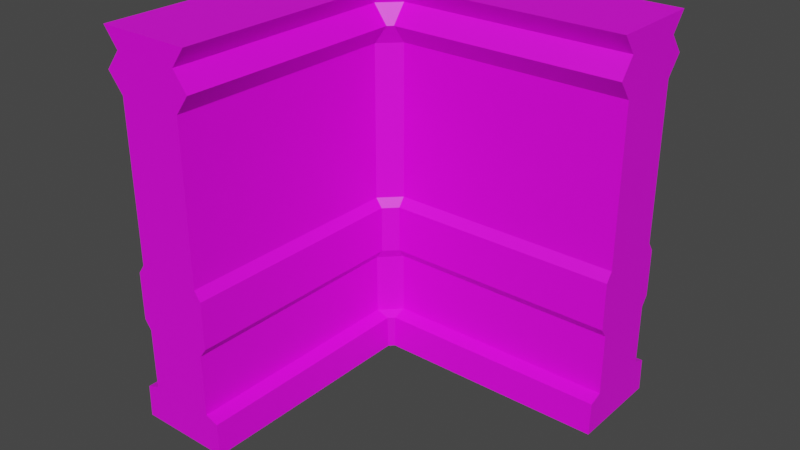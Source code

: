# Source: WallB_Corner.blend  (saved by Blender 2.81.16; exported with 4.5.12 LTS)
import bpy
from mathutils import Matrix  # noqa: F401  (used for matrix-valued properties, if any)

bpy.ops.wm.read_factory_settings(use_empty=True)
scene = bpy.context.scene
scene.name = 'Scene'

# ---- collections
col_collection = bpy.data.collections.new('Collection'); scene.collection.children.link(col_collection)

# ---- images (referenced by path relative to the original .blend; pixels are not part of the script)
import os
ASSET_DIR = os.environ.get("B2B_ASSET_DIR", "")  # directory of the original .blend (textures are referenced by path, not embedded)
HERE = os.path.dirname(os.path.abspath(__file__))  # packed textures are extracted next to this script under _unpacked/

def load_image(name, relpath, width, height, colorspace="sRGB"):
    """Load a texture the original file referenced (path relative to the .blend, or extracted next to this script)."""
    p = next((c for c in (os.path.join(HERE, relpath), os.path.join(ASSET_DIR, relpath)) if relpath and os.path.exists(c)), "")
    if p:
        img = bpy.data.images.load(p, check_existing=True)
        img.name = name
    else:  # same state as the original file: an image datablock whose file is absent (Cycles renders it pink)
        img = bpy.data.images.new(name, width, height)
        img.source = "FILE"
        img.filepath = "//" + (relpath or name)
    img.colorspace_settings.name = colorspace
    return img
img_wallb_corner_tex = load_image('WallB_Corner_Tex', 'WallB_Corner_Tex.png', 1024, 1024, 'sRGB')

# ---- materials (node trees are filled in below, after node groups)
mat_material = bpy.data.materials.new('Material')
mat_material.use_transparent_shadow = False

# ---- material node trees
mat_material.use_nodes = True; mat_material.node_tree.nodes.clear()
_N = mat_material.node_tree.nodes; _L = mat_material.node_tree.links
n0 = _N.new('ShaderNodeOutputMaterial'); n0.name = 'Material Output'; n0.location = (300, 300)
n1 = _N.new('ShaderNodeBsdfPrincipled'); n1.name = 'Principled BSDF'; n1.location = (10, 300)
n1.distribution = 'GGX'
n1.subsurface_method = 'BURLEY'
n1.inputs[3].default_value = 1.45
n1.inputs[27].default_value = (0.0, 0.0, 0.0, 1.0)
n1.inputs[28].default_value = 1.0
n2 = _N.new('ShaderNodeTexImage'); n2.name = 'Image Texture'; n2.location = (-280, 280)
n2.image = img_wallb_corner_tex
n2.interpolation = 'Closest'
_L.new(n1.outputs[0], n0.inputs[0])
_L.new(n2.outputs[0], n1.inputs[0])
n0.is_active_output = True

# ---- world
world_world = bpy.data.worlds.new('World'); scene.world = world_world
world_world.use_nodes = True; world_world.node_tree.nodes.clear()
_N = world_world.node_tree.nodes; _L = world_world.node_tree.links
n0 = _N.new('ShaderNodeOutputWorld'); n0.name = 'World Output'; n0.location = (300, 300)
n1 = _N.new('ShaderNodeBackground'); n1.name = 'Background'; n1.location = (10, 300)
n1.inputs[0].default_value = (0.05088, 0.05088, 0.05088, 1.0)
_L.new(n1.outputs[0], n0.inputs[0])
n0.is_active_output = True
world_world.color = (0.05088, 0.05088, 0.05088)
world_world.use_sun_shadow = False
world_world.sun_shadow_jitter_overblur = 0.0

# ---- meshes
me_cube_000 = bpy.data.meshes.new('Cube.000')
me_cube_000.from_pydata([(3.0, 0.0, 0.5), (3.0, 4.0, 0.5), (0.55, 0.0, 0.5), (0.55, 4.0, 0.5), (3.0, 0.0, -0.5), (3.0, 4.0, -0.5), (0.55, 0.0, -0.5), (0.55, 4.0, -0.5), (3.0, 1.05, 0.35), (3.0, 1.75, 0.35), (0.55, 1.75, 0.35), (0.55, 1.05, 0.35), (3.0, 1.05, -0.35), (3.0, 1.75, -0.35), (0.55, 1.75, -0.35), (0.55, 1.05, -0.35), (0.55, 0.4, 0.35), (0.55, 0.35, 0.49), (0.55, 0.4, -0.35), (0.55, 0.35, -0.49), (3.0, 0.35, 0.49), (3.0, 0.4, 0.35), (3.0, 0.35, -0.49), (3.0, 0.4, -0.35), (3.0, 3.4, 0.35), (3.0, 3.4, -0.35), (0.55, 3.4, 0.35), (0.55, 3.4, -0.35), (3.0, 3.6, 0.5), (3.0, 3.8, 0.35), (3.0, 3.6, -0.5097), (3.0, 3.8, -0.35), (0.55, 3.8, 0.35), (0.55, 3.6, 0.5), (0.55, 3.8, -0.35), (0.55, 3.6, -0.5097), (3.0, 1.15, 0.42), (3.0, 1.65, 0.42), (0.55, 1.65, 0.42), (0.55, 1.15, 0.42), (3.0, 1.15, -0.42), (3.0, 1.65, -0.42), (0.55, 1.65, -0.42), (0.55, 1.15, -0.42), (0.5, 2.186e-09, 0.55), (0.5, 4.0, 0.55), (0.5, 1.093e-07, 3.0), (0.5, 4.0, 3.0), (-0.5, 4.59e-08, 0.55), (-0.5, 4.0, 0.55), (-0.5, 1.53e-07, 3.0), (-0.5, 4.0, 3.0), (0.35, 1.05, 0.55), (0.35, 1.75, 0.55), (0.35, 1.75, 3.0), (0.35, 1.05, 3.0), (-0.35, 1.05, 0.55), (-0.35, 1.75, 0.55), (-0.35, 1.75, 3.0), (-0.35, 1.05, 3.0), (0.35, 0.4, 3.0), (0.49, 0.35, 3.0), (-0.35, 0.4, 3.0), (-0.49, 0.35, 3.0), (0.49, 0.35, 0.55), (0.35, 0.4, 0.55), (-0.49, 0.35, 0.55), (-0.35, 0.4, 0.55), (0.35, 3.4, 0.55), (-0.35, 3.4, 0.55), (0.35, 3.4, 3.0), (-0.35, 3.4, 3.0), (0.5, 3.6, 0.55), (0.35, 3.8, 0.55), (-0.5097, 3.6, 0.55), (-0.35, 3.8, 0.55), (0.35, 3.8, 3.0), (0.5, 3.6, 3.0), (-0.35, 3.8, 3.0), (-0.5097, 3.6, 3.0), (0.42, 1.15, 0.55), (0.42, 1.65, 0.55), (0.42, 1.65, 3.0), (0.42, 1.15, 3.0), (-0.42, 1.15, 0.55), (-0.42, 1.65, 0.55), (-0.42, 1.65, 3.0), (-0.42, 1.15, 3.0), (-0.5, 2.186e-08, 0.0), (-0.5, 4.0, -2.086e-07), (-0.35, 1.05, 0.0), (-0.35, 1.75, 0.0), (-0.49, 0.35, 0.0), (-0.35, 0.4, 0.0), (-0.35, 3.4, -2.086e-07), (-0.5097, 3.6, -2.086e-07), (-0.35, 3.8, -2.086e-07), (-0.42, 1.15, 0.0), (-0.42, 1.65, 0.0), (0.0, 0.0, -0.5), (0.0, 4.0, -0.5), (0.0, 1.75, -0.35), (0.0, 1.05, -0.35), (0.0, 0.4, -0.35), (0.0, 0.35, -0.49), (0.0, 3.4, -0.35), (0.0, 3.8, -0.35), (0.0, 3.6, -0.5097), (0.0, 1.65, -0.42), (0.0, 1.15, -0.42)], [], [(31, 34, 7, 5), (3, 1, 5, 7), (32, 29, 1, 3), (0, 2, 6, 4), (29, 31, 5, 1), (21, 23, 12, 8), (37, 41, 13, 9), (16, 21, 8, 11), (38, 37, 9, 10), (23, 18, 15, 12), (41, 42, 14, 13), (4, 6, 19, 22), (22, 19, 18, 23), (2, 0, 20, 17), (17, 20, 21, 16), (0, 4, 22, 20), (20, 22, 23, 21), (9, 13, 25, 24), (10, 9, 24, 26), (13, 14, 27, 25), (24, 25, 30, 28), (28, 30, 31, 29), (26, 24, 28, 33), (33, 28, 29, 32), (25, 27, 35, 30), (30, 35, 34, 31), (12, 15, 43, 40), (40, 43, 42, 41), (11, 8, 36, 39), (39, 36, 37, 38), (8, 12, 40, 36), (36, 40, 41, 37), (75, 78, 51, 49), (47, 45, 49, 51), (61, 63, 50, 46), (76, 73, 45, 47), (44, 46, 50, 48), (66, 67, 93, 92), (57, 69, 94, 91), (75, 49, 89, 96), (60, 65, 52, 55), (82, 81, 53, 54), (70, 71, 58, 54), (83, 87, 59, 55), (67, 62, 59, 56), (85, 86, 58, 57), (48, 50, 63, 66), (66, 63, 62, 67), (46, 44, 64, 61), (61, 64, 65, 60), (74, 75, 96, 95), (56, 84, 97, 90), (55, 59, 62, 60), (60, 62, 63, 61), (77, 79, 71, 70), (48, 66, 92, 88), (54, 53, 68, 70), (57, 58, 71, 69), (47, 51, 78, 76), (76, 78, 79, 77), (85, 57, 91, 98), (69, 74, 95, 94), (70, 68, 72, 77), (77, 72, 73, 76), (69, 71, 79, 74), (74, 79, 78, 75), (56, 59, 87, 84), (84, 87, 86, 85), (54, 58, 86, 82), (82, 86, 87, 83), (55, 52, 80, 83), (83, 80, 81, 82), (67, 56, 90, 93), (84, 85, 98, 97), (18, 19, 104, 103), (27, 14, 101, 105), (34, 35, 107, 106), (43, 15, 102, 109), (19, 6, 99, 104), (14, 42, 108, 101), (15, 18, 103, 102), (35, 27, 105, 107), (42, 43, 109, 108), (7, 34, 106, 100), (17, 64, 44, 2), (33, 72, 68, 26), (32, 73, 72, 33), (3, 45, 73, 32), (26, 68, 53, 10), (10, 53, 81, 38), (38, 81, 80, 39), (39, 80, 52, 11), (11, 52, 65, 16), (16, 65, 64, 17), (88, 92, 104, 99), (92, 93, 103, 104), (93, 90, 102, 103), (97, 98, 108, 109), (90, 97, 109, 102), (98, 91, 101, 108), (91, 94, 105, 101), (94, 95, 107, 105), (95, 96, 106, 107), (96, 89, 100, 106), (7, 100, 89, 49), (2, 44, 48, 6), (49, 45, 3, 7), (6, 48, 88, 99)])
_uv = me_cube_000.uv_layers.new(name='UVMap')
_uv.uv.foreach_set('vector', [0.3828, 0.6328, 0.0, 0.6328, 0.0, 0.6719, 0.3828, 0.6719, 0.0, 0.8438, 0.3828, 0.8438, 0.3828, 1.0, 0.0, 1.0, 0.0, 0.6328, 0.3828, 0.6328, 0.3828, 0.6719, 0.0, 0.6719, 0.3828, 1.0, 0.0, 1.0, 0.0, 0.8438, 0.3828, 0.8438, 0.8123, 0.5938, 0.9217, 0.5938, 0.9451, 0.625, 0.7889, 0.625, 0.8123, 0.06252, 0.9217, 0.06252, 0.9217, 0.1641, 0.8123, 0.1641, 0.8014, 0.2578, 0.9326, 0.2578, 0.9217, 0.2735, 0.8123, 0.2735, 0.0, 0.07812, 0.3828, 0.07812, 0.3828, 0.1797, 0.0, 0.1797, 0.0001482, 0.2774, 0.383, 0.2774, 0.3828, 0.2969, 0.0, 0.2969, 0.3828, 0.07812, 0.0, 0.07812, 0.0, 0.1797, 0.3828, 0.1797, 0.383, 0.2775, 0.0001504, 0.2775, 0.0, 0.2969, 0.3828, 0.2969, 0.3828, 0.0, 0.0, 0.0, 0.0, 0.05469, 0.3828, 0.05469, 0.3828, 0.05469, 0.0, 0.05469, 0.0, 0.07812, 0.3828, 0.07812, 0.0, 0.0, 0.3828, 0.0, 0.3828, 0.05469, 0.0, 0.05469, 0.0, 0.05469, 0.3828, 0.05469, 0.3828, 0.07812, 0.0, 0.07812, 0.7889, 2.321e-05, 0.9451, 2.357e-05, 0.9436, 0.05471, 0.7905, 0.05471, 0.7905, 0.05471, 0.9436, 0.05471, 0.9217, 0.06252, 0.8123, 0.06252, 0.8123, 0.2735, 0.9217, 0.2735, 0.9217, 0.5313, 0.8123, 0.5313, 0.0, 0.2969, 0.3828, 0.2969, 0.3828, 0.5547, 0.0, 0.5547, 0.3828, 0.2969, 0.0, 0.2969, 0.0, 0.5547, 0.3828, 0.5547, 0.8123, 0.5313, 0.9217, 0.5313, 0.9467, 0.5625, 0.7889, 0.5625, 0.7889, 0.5625, 0.9467, 0.5625, 0.9217, 0.5938, 0.8123, 0.5938, 0.0, 0.5547, 0.3828, 0.5547, 0.3828, 0.5938, 0.0, 0.5938, 0.0, 0.5938, 0.3828, 0.5938, 0.3828, 0.6328, 0.0, 0.6328, 0.3828, 0.5547, 0.0, 0.5547, 0.0, 0.5938, 0.3828, 0.5938, 0.3828, 0.5938, 0.0, 0.5938, 0.0, 0.6328, 0.3828, 0.6328, 0.3828, 0.1797, 0.0, 0.1797, 0.0001504, 0.1994, 0.383, 0.1994, 0.383, 0.1994, 0.0001504, 0.1994, 0.0001504, 0.2775, 0.383, 0.2775, 0.0, 0.1797, 0.3828, 0.1797, 0.383, 0.1993, 0.0001482, 0.1993, 0.0001482, 0.1993, 0.383, 0.1993, 0.383, 0.2774, 0.0001482, 0.2774, 0.8123, 0.1641, 0.9217, 0.1641, 0.9326, 0.1797, 0.8014, 0.1797, 0.8014, 0.1797, 0.9326, 0.1797, 0.9326, 0.2578, 0.8014, 0.2578, 0.0, 0.6328, 0.3828, 0.6328, 0.3828, 0.6719, 0.0, 0.6719, 0.0, 0.8438, 0.3828, 0.8438, 0.3828, 1.0, 0.0, 1.0, 0.9451, 0.05471, 0.792, 0.05471, 0.7904, 2.321e-05, 0.9467, 2.333e-05, 0.3828, 0.6328, 0.0, 0.6328, 0.0, 0.6719, 0.3828, 0.6719, 0.3828, 1.0, 0.0, 1.0, 0.0, 0.8438, 0.3828, 0.8438, 0.7192, 0.05495, 0.7192, 0.07818, 0.6333, 0.07818, 0.6333, 0.05495, 0.7192, 0.296, 0.7192, 0.5538, 0.6333, 0.5538, 0.6333, 0.296, 0.7192, 0.6338, 0.7192, 0.6729, 0.6333, 0.6729, 0.6333, 0.6338, 0.3828, 0.07812, 0.0, 0.07812, 0.0, 0.1797, 0.3828, 0.1797, 0.383, 0.2774, 0.0001481, 0.2774, 0.0, 0.2969, 0.3828, 0.2969, 0.9232, 0.5313, 0.8138, 0.5313, 0.8138, 0.2735, 0.9232, 0.2735, 0.9342, 0.1797, 0.8029, 0.1797, 0.8138, 0.1641, 0.9232, 0.1641, 0.0, 0.07812, 0.3828, 0.07812, 0.3828, 0.1797, 0.0, 0.1797, -9.741e-05, 0.2771, 0.3827, 0.2771, 0.3828, 0.2969, 0.0, 0.2969, 0.0, 0.0, 0.3828, 0.0, 0.3828, 0.05469, 0.0, 0.05469, 0.0, 0.05469, 0.3828, 0.05469, 0.3828, 0.07812, 0.0, 0.07812, 0.3828, 0.0, 0.0, 0.0, 0.0, 0.05469, 0.3828, 0.05469, 0.3828, 0.05469, 0.0, 0.05469, 0.0, 0.07812, 0.3828, 0.07812, 0.7192, 0.5938, 0.7192, 0.6338, 0.6333, 0.6338, 0.6333, 0.5938, 0.7192, 0.1797, 0.7192, 0.1988, 0.6333, 0.1988, 0.6333, 0.1797, 0.9232, 0.1641, 0.8138, 0.1641, 0.8138, 0.06252, 0.9232, 0.06252, 0.9232, 0.06252, 0.8138, 0.06252, 0.792, 0.05471, 0.9451, 0.05471, 0.9467, 0.5625, 0.7889, 0.5625, 0.8138, 0.5313, 0.9232, 0.5313, 0.7192, 0.0002374, 0.7192, 0.05495, 0.6333, 0.05495, 0.6333, 0.0002374, 0.3828, 0.2969, 0.0, 0.2969, 0.0, 0.5547, 0.3828, 0.5547, 0.0, 0.2969, 0.3828, 0.2969, 0.3828, 0.5547, 0.0, 0.5547, 0.9467, 0.625, 0.7904, 0.625, 0.8138, 0.5938, 0.9232, 0.5938, 0.9232, 0.5938, 0.8138, 0.5938, 0.7889, 0.5625, 0.9467, 0.5625, 0.7192, 0.2769, 0.7192, 0.296, 0.6333, 0.296, 0.6333, 0.2769, 0.7192, 0.5538, 0.7192, 0.5938, 0.6333, 0.5938, 0.6333, 0.5538, 0.3828, 0.5547, 0.0, 0.5547, 0.0, 0.5938, 0.3828, 0.5938, 0.3828, 0.5938, 0.0, 0.5938, 0.0, 0.6328, 0.3828, 0.6328, 0.0, 0.5547, 0.3828, 0.5547, 0.3828, 0.5938, 0.0, 0.5938, 0.0, 0.5938, 0.3828, 0.5938, 0.3828, 0.6328, 0.0, 0.6328, 0.0, 0.1797, 0.3828, 0.1797, 0.3827, 0.199, -9.741e-05, 0.199, -9.741e-05, 0.199, 0.3827, 0.199, 0.3827, 0.2771, -9.741e-05, 0.2771, 0.9232, 0.2735, 0.8138, 0.2735, 0.8029, 0.2578, 0.9342, 0.2578, 0.9342, 0.2578, 0.8029, 0.2578, 0.8029, 0.1797, 0.9342, 0.1797, 0.3828, 0.1797, 0.0, 0.1797, 0.0001481, 0.1993, 0.383, 0.1993, 0.383, 0.1993, 0.0001481, 0.1993, 0.0001481, 0.2774, 0.383, 0.2774, 0.7192, 0.07818, 0.7192, 0.1797, 0.6333, 0.1797, 0.6333, 0.07818, 0.7192, 0.1988, 0.7192, 0.2769, 0.6333, 0.2769, 0.6333, 0.1988, 0.4144, 0.07796, 0.4144, 0.05473, 0.5003, 0.05473, 0.5003, 0.07796, 0.4144, 0.5536, 0.4144, 0.2958, 0.5003, 0.2958, 0.5003, 0.5536, 0.4144, 0.6336, 0.4144, 0.5936, 0.5003, 0.5936, 0.5003, 0.6336, 0.4144, 0.1986, 0.4144, 0.1795, 0.5003, 0.1795, 0.5003, 0.1986, 0.4144, 0.05473, 0.4144, 2.052e-05, 0.5003, 2.052e-05, 0.5003, 0.05473, 0.4144, 0.2958, 0.4144, 0.2767, 0.5003, 0.2767, 0.5003, 0.2958, 0.4144, 0.1795, 0.4144, 0.07796, 0.5003, 0.07796, 0.5003, 0.1795, 0.4144, 0.5936, 0.4144, 0.5536, 0.5003, 0.5536, 0.5003, 0.5936, 0.4144, 0.2767, 0.4144, 0.1986, 0.5003, 0.1986, 0.5003, 0.2767, 0.4144, 0.6726, 0.4144, 0.6336, 0.5003, 0.6336, 0.5003, 0.6726, 0.76, 0.05436, 0.7467, 0.05436, 0.7478, -0.0003413, 0.7589, -0.0003413, 0.7586, 0.5858, 0.7476, 0.5858, 0.7313, 0.5467, 0.7755, 0.5467, 0.7755, 0.6148, 0.7313, 0.6148, 0.7476, 0.5858, 0.7586, 0.5858, 0.7584, 0.672, 0.7474, 0.672, 0.7313, 0.6148, 0.7755, 0.6148, 0.7755, 0.5467, 0.7313, 0.5467, 0.731, 0.2892, 0.7752, 0.2892, 0.7752, 0.2892, 0.731, 0.2892, 0.7388, 0.2698, 0.7675, 0.2698, 0.7675, 0.2698, 0.7388, 0.2698, 0.739, 0.1917, 0.7677, 0.1917, 0.7677, 0.1917, 0.739, 0.1917, 0.7313, 0.1718, 0.7755, 0.1718, 0.7755, 0.1718, 0.7313, 0.1718, 0.731, 0.07022, 0.7752, 0.07022, 0.7752, 0.07022, 0.731, 0.07022, 0.7467, 0.05436, 0.76, 0.05436, 0.618, -4.233e-05, 0.6169, 0.05466, 0.5086, 0.05466, 0.5075, -4.233e-05, 0.6169, 0.05466, 0.6014, 0.0776, 0.5241, 0.0776, 0.5086, 0.05466, 0.6014, 0.0776, 0.6014, 0.1792, 0.5241, 0.1792, 0.5241, 0.0776, 0.6091, 0.1984, 0.6089, 0.2765, 0.5161, 0.2765, 0.5163, 0.1984, 0.6014, 0.1792, 0.6091, 0.1984, 0.5163, 0.1984, 0.5241, 0.1792, 0.6089, 0.2765, 0.6008, 0.2955, 0.5235, 0.2955, 0.5161, 0.2765, 0.6008, 0.2955, 0.6007, 0.5531, 0.5233, 0.5531, 0.5235, 0.2955, 0.6007, 0.5531, 0.6188, 0.5927, 0.5062, 0.5927, 0.5233, 0.5531, 0.6188, 0.5927, 0.6002, 0.633, 0.5228, 0.633, 0.5062, 0.5927, 0.6002, 0.633, 0.618, 0.6727, 0.5075, 0.6727, 0.5228, 0.633, 0.4078, 0.8738, 0.4685, 0.813, 0.579, 0.813, 0.6398, 0.8738, 0.5293, 0.9843, 0.5183, 0.9843, 0.4078, 0.8738, 0.6398, 0.8738, 0.6398, 0.8738, 0.5293, 0.9843, 0.5183, 0.9843, 0.4078, 0.8738, 0.6398, 0.8738, 0.4078, 0.8738, 0.4685, 0.813, 0.579, 0.813])
me_cube_000.materials.append(mat_material)
me_cube_000.use_remesh_fix_poles = True
me_cube_000.use_remesh_preserve_attributes = False
me_cube_000.use_mirror_vertex_groups = False
me_cube_000.update()

# ---- objects
ob_wallb_corner_mesh = bpy.data.objects.new('WallB_Corner_Mesh', me_cube_000)

# ---- transforms, parenting, visibility, modifiers, constraints
ob_wallb_corner_mesh.location = (0.0, 0.0, 0.0)
ob_wallb_corner_mesh.rotation_euler = (1.571, 0.0, 0.0)
ob_wallb_corner_mesh.lineart.crease_threshold = 0.0

# ---- collection membership
col_collection.objects.link(ob_wallb_corner_mesh)

# ---- scene / render settings (as saved in the file)
scene.frame_start = 1; scene.frame_end = 250; scene.frame_set(110)
scene.render.engine = 'BLENDER_EEVEE_NEXT'
scene.cycles.use_denoising = False
scene.cycles.samples = 128
scene.cycles.sampling_pattern = 'TABULATED_SOBOL'
scene.cycles.use_adaptive_sampling = False
scene.cycles.use_light_tree = False
scene.view_settings.view_transform = 'Filmic'
scene.unit_settings.scale_length = 20.0
bpy.context.view_layer.update()

# ---- added for rendering (the .blend has no active camera and no usable light): camera, sun
cam_auto = bpy.data.cameras.new('AutoCamera')
cam_auto.lens = 50.0
cam_auto.sensor_width = 36.0
cam_auto.clip_end = 1000.0
ob_auto_camera = bpy.data.objects.new('AutoCamera', cam_auto)
scene.collection.objects.link(ob_auto_camera)
ob_auto_camera.location = (7.14312, -8.32272, 6.71838)
ob_auto_camera.rotation_euler = (1.09748, -7.21219e-08, 0.694738)
scene.camera = ob_auto_camera
light_auto_sun = bpy.data.lights.new('AutoSun', 'SUN')
light_auto_sun.energy = 3.0
light_auto_sun.angle = 0.0523599
ob_auto_sun = bpy.data.objects.new('AutoSun', light_auto_sun)
scene.collection.objects.link(ob_auto_sun)
ob_auto_sun.rotation_euler = (0.872665, 0.174533, 0.523599)
bpy.context.view_layer.update()
